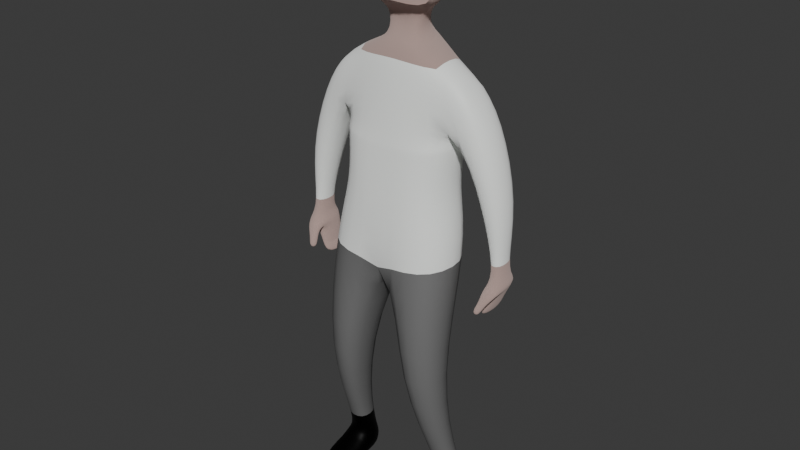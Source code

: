 # Source: Happy_Android.blend  (saved by Blender 4.0.36; exported with 4.5.12 LTS)
import bpy
from mathutils import Matrix  # noqa: F401  (used for matrix-valued properties, if any)

bpy.ops.wm.read_factory_settings(use_empty=True)
scene = bpy.context.scene
scene.name = 'Scene'

# ---- collections
col_collection = bpy.data.collections.new('Collection'); scene.collection.children.link(col_collection)

# ---- materials (node trees are filled in below, after node groups)
mat_material = bpy.data.materials.new('Material')
mat_material.alpha_threshold = 0.0
mat_material.use_transparent_shadow = False
mat_material.roughness = 0.5
mat_material.line_color = (0.0, 0.0, 0.0, 1.0)
mat_material_001 = bpy.data.materials.new('Material.001')
mat_material_001.use_transparent_shadow = False
mat_material_002 = bpy.data.materials.new('Material.002')
mat_material_002.use_transparent_shadow = False
mat_material_004 = bpy.data.materials.new('Material.004')
mat_material_004.use_transparent_shadow = False
mat_material_003 = bpy.data.materials.new('Material.003')
mat_material_003.use_transparent_shadow = False

# ---- material node trees
mat_material.use_nodes = True; mat_material.node_tree.nodes.clear()
_N = mat_material.node_tree.nodes; _L = mat_material.node_tree.links
n0 = _N.new('ShaderNodeOutputMaterial'); n0.name = 'Material Output'; n0.location = (300, 300)
n1 = _N.new('ShaderNodeBsdfPrincipled'); n1.name = 'Principled BSDF'; n1.location = (10, 300)
n1.inputs[0].default_value = (0.9587, 1.0, 0.949, 1.0)
n1.inputs[2].default_value = 0.5182
n1.inputs[3].default_value = 1.45
n1.inputs[24].default_value = 1.0
n1.inputs[25].default_value = 1.0
_L.new(n1.outputs[0], n0.inputs[0])
n0.is_active_output = True
mat_material_001.use_nodes = True; mat_material_001.node_tree.nodes.clear()
_N = mat_material_001.node_tree.nodes; _L = mat_material_001.node_tree.links
n0 = _N.new('ShaderNodeBsdfPrincipled'); n0.name = 'Principled BSDF'; n0.location = (10, 300)
n0.inputs[0].default_value = (0.0, 0.0, 0.0, 1.0)
n0.inputs[1].default_value = 0.7818
n0.inputs[3].default_value = 1.45
n1 = _N.new('ShaderNodeOutputMaterial'); n1.name = 'Material Output'; n1.location = (300, 300)
_L.new(n0.outputs[0], n1.inputs[0])
n1.is_active_output = True
mat_material_002.use_nodes = True; mat_material_002.node_tree.nodes.clear()
_N = mat_material_002.node_tree.nodes; _L = mat_material_002.node_tree.links
n0 = _N.new('ShaderNodeBsdfPrincipled'); n0.name = 'Principled BSDF'; n0.location = (10, 300)
n0.inputs[0].default_value = (0.7311, 0.6075, 0.571, 1.0)
n0.inputs[1].default_value = 1.0
n0.inputs[2].default_value = 1.0
n0.inputs[3].default_value = 1.45
n1 = _N.new('ShaderNodeOutputMaterial'); n1.name = 'Material Output'; n1.location = (300, 300)
_L.new(n0.outputs[0], n1.inputs[0])
n1.is_active_output = True
mat_material_004.use_nodes = True; mat_material_004.node_tree.nodes.clear()
_N = mat_material_004.node_tree.nodes; _L = mat_material_004.node_tree.links
n0 = _N.new('ShaderNodeBsdfPrincipled'); n0.name = 'Principled BSDF'; n0.location = (10, 300)
n0.inputs[0].default_value = (0.1705, 0.1705, 0.1705, 1.0)
n0.inputs[3].default_value = 1.45
n1 = _N.new('ShaderNodeOutputMaterial'); n1.name = 'Material Output'; n1.location = (300, 300)
_L.new(n0.outputs[0], n1.inputs[0])
n1.is_active_output = True
mat_material_003.use_nodes = True; mat_material_003.node_tree.nodes.clear()
_N = mat_material_003.node_tree.nodes; _L = mat_material_003.node_tree.links
n0 = _N.new('ShaderNodeBsdfPrincipled'); n0.name = 'Principled BSDF'; n0.location = (10, 300)
n0.inputs[0].default_value = (0.8005, 0.0, 0.002137, 1.0)
n0.inputs[3].default_value = 1.45
n1 = _N.new('ShaderNodeOutputMaterial'); n1.name = 'Material Output'; n1.location = (300, 300)
_L.new(n0.outputs[0], n1.inputs[0])
n1.is_active_output = True

# ---- world
world_world = bpy.data.worlds.new('World'); scene.world = world_world
world_world.use_nodes = True; world_world.node_tree.nodes.clear()
_N = world_world.node_tree.nodes; _L = world_world.node_tree.links
n0 = _N.new('ShaderNodeOutputWorld'); n0.name = 'World Output'; n0.location = (300, 300)
n1 = _N.new('ShaderNodeBackground'); n1.name = 'Background'; n1.location = (10, 300)
n1.inputs[0].default_value = (0.05088, 0.05088, 0.05088, 1.0)
_L.new(n1.outputs[0], n0.inputs[0])
n0.is_active_output = True
world_world.color = (0.05088, 0.05088, 0.05088)
world_world.use_sun_shadow = False
world_world.sun_shadow_jitter_overblur = 0.0

# ---- meshes
me_cube = bpy.data.meshes.new('Cube')
me_cube.from_pydata([(0.5304, 0.3553, 0.8713), (0.6502, 0.4833, -0.0005512), (0.5304, -0.08316, 0.8713), (0.6615, -0.2815, -0.0005512), (0.0, 0.5569, 1.054), (0.0, 0.5952, -0.0005512), (0.0, -0.1622, 0.992), (0.0, -0.2807, -0.03945), (0.6502, 0.4833, -0.0005512), (0.6615, -0.2815, -0.0005512), (0.0, 0.5952, -0.0005512), (0.0, -0.2807, -0.03945), (0.7808, 0.4235, -1.08), (0.7808, -0.3813, -1.08), (0.0, 0.5952, -1.218), (0.0, -0.4216, -1.155), (0.733, -0.106, -2.576), (0.733, -0.5325, -2.576), (0.3094, 0.001983, -2.578), (0.3094, -0.6405, -2.578), (0.7912, 0.2835, -3.987), (0.8374, -0.07807, -3.978), (0.481, 0.2951, -3.988), (0.4197, -0.1006, -3.989), (0.6713, 0.4133, 0.2377), (0.0, -0.2912, 0.1845), (0.6713, -0.129, 0.2377), (0.0, 0.5952, 0.2034), (0.7512, 0.3655, 0.6858), (0.7512, -0.07298, 0.6858), (1.062, 0.4133, 0.3408), (1.062, -0.06885, 0.3408), (1.077, 0.3205, -1.297), (1.102, -0.08943, -1.332), (1.317, 0.3206, -1.264), (1.324, -0.09433, -1.332), (1.062, 0.3007, -1.596), (1.062, -0.0185, -1.596), (1.158, 0.3007, -1.595), (1.158, -0.0185, -1.595), (0.9822, -0.07323, -0.4794), (1.302, -0.07323, -0.4845), (1.302, 0.3575, -0.4845), (0.9822, 0.3575, -0.4794), (0.7928, 0.2835, -4.252), (0.839, -0.07807, -4.242), (0.4825, 0.2951, -4.253), (0.4213, -0.1006, -4.254), (0.4633, -0.6501, -4.125), (0.8165, -0.5637, -4.126), (0.4656, -0.6505, -4.253), (0.8188, -0.5641, -4.253), (0.7631, -0.01069, -3.856), (0.7368, 0.2185, -3.862), (0.537, 0.231, -3.863), (0.5021, -0.02943, -3.863), (0.1365, -0.05078, 0.9886), (0.0, -0.004608, 1.022), (0.1365, 0.2586, 0.9946), (0.0, 0.4566, 1.062), (0.4272, -0.02575, 1.321), (0.0, -0.2537, 1.465), (0.4273, 0.4176, 1.513), (0.0, 0.6106, 1.522), (0.5783, -0.3506, -0.5401), (0.5783, 0.4534, -0.5401), (0.0, 0.5952, -0.6095), (0.0, -0.358, -0.5999), (0.4233, -0.01846, 1.754), (0.2359, 0.05587, 1.27), (0.4233, 0.4463, 1.754), (0.0, 0.6391, 1.761), (0.3043, -0.04324, 2.05), (0.0, -0.2508, 1.948), (0.3043, 0.3032, 2.05), (0.0, 0.5196, 2.233), (0.0, 0.07834, 1.215), (0.0, 0.3931, 1.407), (0.2365, 0.2629, 1.367), (1.062, 0.3007, -1.596), (1.062, -0.0185, -1.596), (1.158, 0.3007, -1.595), (1.158, -0.0185, -1.595), (1.001, 0.3007, -1.715), (1.001, -0.0185, -1.715), (1.097, 0.3007, -1.715), (1.097, -0.0185, -1.715), (1.277, 0.3203, -1.347), (1.073, 0.3203, -1.372), (1.097, -0.01623, -1.361), (1.285, -0.02106, -1.361), (1.195, -0.1586, -1.474), (1.113, -0.1448, -1.454), (1.108, -0.0772, -1.494), (1.176, -0.08949, -1.511), (1.16, -0.2225, -1.577), (1.07, -0.2117, -1.553), (1.065, -0.1442, -1.593), (1.142, -0.1534, -1.613), (1.144, 0.02572, -1.171), (1.248, 0.2137, -1.145), (1.25, 0.02379, -1.171), (1.134, 0.2137, -1.157), (0.006116, 0.02302, -1.436), (0.4272, -0.02575, 1.321), (0.0, -0.2537, 1.465), (0.4233, -0.01846, 1.754), (0.3043, -0.04324, 2.05), (0.0, -0.2508, 1.948), (0.3395, -0.07464, 1.455), (-5.883e-10, -0.2374, 1.567), (0.3374, -0.0705, 1.659), (0.2163, -0.1024, 1.838), (2.798e-09, -0.232, 1.767), (-0.5304, 0.3553, 0.8713), (-0.6502, 0.4833, -0.0005512), (-0.5304, -0.08316, 0.8713), (-0.6615, -0.2815, -0.0005512), (-0.6502, 0.4833, -0.0005512), (-0.6615, -0.2815, -0.0005512), (-0.7808, 0.4235, -1.08), (-0.7808, -0.3813, -1.08), (-0.733, -0.106, -2.576), (-0.733, -0.5325, -2.576), (-0.3094, 0.001983, -2.578), (-0.3094, -0.6405, -2.578), (-0.7912, 0.2835, -3.987), (-0.8374, -0.07807, -3.978), (-0.481, 0.2951, -3.988), (-0.4197, -0.1006, -3.989), (-0.6713, 0.4133, 0.2377), (-0.6713, -0.129, 0.2377), (-0.7512, 0.3655, 0.6858), (-0.7512, -0.07298, 0.6858), (-1.062, 0.4133, 0.3408), (-1.062, -0.06885, 0.3408), (-1.077, 0.3205, -1.297), (-1.102, -0.08943, -1.332), (-1.317, 0.3206, -1.264), (-1.324, -0.09433, -1.332), (-1.062, 0.3007, -1.596), (-1.062, -0.0185, -1.596), (-1.158, 0.3007, -1.595), (-1.158, -0.0185, -1.595), (-0.9822, -0.07323, -0.4794), (-1.302, -0.07323, -0.4845), (-1.302, 0.3575, -0.4845), (-0.9822, 0.3575, -0.4794), (-0.7928, 0.2835, -4.252), (-0.839, -0.07807, -4.242), (-0.4825, 0.2951, -4.253), (-0.4213, -0.1006, -4.254), (-0.4633, -0.6501, -4.125), (-0.8165, -0.5637, -4.126), (-0.4656, -0.6505, -4.253), (-0.8188, -0.5641, -4.253), (-0.7631, -0.01069, -3.856), (-0.7368, 0.2185, -3.862), (-0.537, 0.231, -3.863), (-0.5021, -0.02943, -3.863), (-0.1365, -0.05078, 0.9886), (-0.1365, 0.2586, 0.9946), (-0.4272, -0.02575, 1.321), (-0.4273, 0.4176, 1.513), (-0.5783, -0.3506, -0.5401), (-0.5783, 0.4534, -0.5401), (-0.4233, -0.01846, 1.754), (-0.2359, 0.05587, 1.27), (-0.4233, 0.4463, 1.754), (-0.3043, -0.04324, 2.05), (-0.3043, 0.3032, 2.05), (-0.2365, 0.2629, 1.367), (-1.062, 0.3007, -1.596), (-1.062, -0.0185, -1.596), (-1.158, 0.3007, -1.595), (-1.158, -0.0185, -1.595), (-1.001, 0.3007, -1.715), (-1.001, -0.0185, -1.715), (-1.097, 0.3007, -1.715), (-1.097, -0.0185, -1.715), (-1.277, 0.3203, -1.347), (-1.073, 0.3203, -1.372), (-1.097, -0.01623, -1.361), (-1.285, -0.02106, -1.361), (-1.195, -0.1586, -1.474), (-1.113, -0.1448, -1.454), (-1.108, -0.0772, -1.494), (-1.176, -0.08949, -1.511), (-1.16, -0.2225, -1.577), (-1.07, -0.2117, -1.553), (-1.065, -0.1442, -1.593), (-1.142, -0.1534, -1.613), (-1.144, 0.02572, -1.171), (-1.248, 0.2137, -1.145), (-1.25, 0.02379, -1.171), (-1.134, 0.2137, -1.157), (-0.006116, 0.02302, -1.436), (-0.4272, -0.02575, 1.321), (-0.4233, -0.01846, 1.754), (-0.3043, -0.04324, 2.05), (-0.3395, -0.07464, 1.455), (-0.3374, -0.0705, 1.659), (-0.2163, -0.1024, 1.838), (0.3574, -0.05483, 1.421), (-1.176e-09, -0.238, 1.54), (0.3575, -0.05503, 1.663), (0.3043, -0.04324, 2.05), (0.0, -0.2508, 1.948), (-0.3574, -0.05483, 1.421), (-0.3575, -0.05503, 1.663), (-0.3043, -0.04324, 2.05), (1.157e-08, -0.4566, 1.652), (1.437e-08, -0.467, 1.777), (0.2698, -0.3387, 1.565), (0.271, -0.3407, 1.731), (0.2163, -0.3374, 1.848), (-0.2698, -0.3387, 1.565), (-0.271, -0.3407, 1.731), (-0.2163, -0.3374, 1.848), (0.4272, -0.02575, 1.321), (0.0, -0.2537, 1.465), (0.4233, -0.01846, 1.754), (-0.4272, -0.02575, 1.321), (-0.4233, -0.01846, 1.754), (0.2698, -0.1037, 1.556), (0.0, -0.2216, 1.642), (0.271, -0.1057, 1.721), (-0.2698, -0.1037, 1.556), (-0.271, -0.1057, 1.721)], [], [(2, 0, 58, 56), (26, 2, 6, 25), (65, 64, 13, 12), (1, 3, 9, 8), (24, 0, 28, 30), (27, 4, 0, 24), (5, 1, 8, 10), (3, 7, 11, 9), (15, 14, 18, 19), (66, 65, 12, 14), (64, 67, 15, 13), (53, 52, 21, 20), (12, 13, 17, 16), (14, 12, 16, 18), (13, 15, 19, 17), (20, 21, 45, 44), (54, 53, 20, 22), (52, 55, 23, 21), (55, 54, 22, 23), (5, 27, 24, 1), (1, 24, 26, 3), (3, 26, 25, 7), (30, 28, 29, 31), (0, 2, 29, 28), (101, 99, 33, 35), (2, 26, 31, 29), (88, 87, 38, 36), (102, 100, 34, 32), (100, 101, 35, 34), (99, 102, 32, 33), (36, 38, 81, 79), (89, 88, 36, 37), (90, 89, 37, 39), (87, 90, 39, 38), (26, 24, 43, 40), (30, 31, 41, 42), (24, 30, 42, 43), (31, 26, 40, 41), (46, 44, 45, 47), (22, 20, 44, 46), (45, 21, 49, 51), (23, 22, 46, 47), (49, 48, 50, 51), (47, 45, 51, 50), (23, 47, 50, 48), (21, 23, 48, 49), (19, 18, 54, 55), (17, 19, 55, 52), (18, 16, 53, 54), (16, 17, 52, 53), (76, 69, 60, 61), (0, 4, 59, 58), (6, 2, 56, 57), (78, 77, 63, 62), (69, 78, 62, 60), (9, 11, 67, 64), (10, 8, 65, 66), (8, 9, 64, 65), (68, 70, 74, 72), (62, 63, 71, 70), (60, 62, 70, 68), (74, 75, 73, 72), (70, 71, 75, 74), (72, 73, 108, 107), (56, 58, 78, 69), (58, 59, 77, 78), (57, 56, 69, 76), (79, 81, 85, 83), (37, 36, 79, 80), (39, 37, 80, 82), (38, 39, 82, 81), (84, 83, 85, 86), (80, 79, 83, 84), (82, 80, 84, 86), (81, 82, 86, 85), (34, 35, 90, 87), (89, 90, 94, 93), (33, 32, 88, 89), (32, 34, 87, 88), (94, 91, 95, 98), (35, 33, 92, 91), (33, 89, 93, 92), (90, 35, 91, 94), (95, 96, 97, 98), (91, 92, 96, 95), (93, 94, 98, 97), (92, 93, 97, 96), (40, 43, 102, 99), (42, 41, 101, 100), (43, 42, 100, 102), (41, 40, 99, 101), (107, 108, 207, 206), (60, 68, 106, 104), (68, 72, 107, 106), (61, 60, 104, 105), (112, 113, 212, 215), (105, 104, 219, 220), (106, 107, 206, 221), (104, 106, 221, 219), (116, 160, 161, 114), (131, 25, 6, 116), (165, 120, 121, 164), (115, 118, 119, 117), (130, 134, 132, 114), (27, 130, 114, 4), (5, 10, 118, 115), (117, 119, 11, 7), (15, 125, 124, 14), (66, 14, 120, 165), (164, 121, 15, 67), (157, 126, 127, 156), (120, 122, 123, 121), (14, 124, 122, 120), (121, 123, 125, 15), (126, 148, 149, 127), (158, 128, 126, 157), (156, 127, 129, 159), (159, 129, 128, 158), (5, 115, 130, 27), (115, 117, 131, 130), (117, 7, 25, 131), (134, 135, 133, 132), (114, 132, 133, 116), (194, 139, 137, 192), (116, 133, 135, 131), (181, 140, 142, 180), (195, 136, 138, 193), (193, 138, 139, 194), (192, 137, 136, 195), (140, 172, 174, 142), (182, 141, 140, 181), (183, 143, 141, 182), (180, 142, 143, 183), (131, 144, 147, 130), (134, 146, 145, 135), (130, 147, 146, 134), (135, 145, 144, 131), (150, 151, 149, 148), (128, 150, 148, 126), (149, 155, 153, 127), (129, 151, 150, 128), (153, 155, 154, 152), (151, 154, 155, 149), (129, 152, 154, 151), (127, 153, 152, 129), (125, 159, 158, 124), (123, 156, 159, 125), (124, 158, 157, 122), (122, 157, 156, 123), (76, 61, 162, 167), (114, 161, 59, 4), (6, 57, 160, 116), (171, 163, 63, 77), (167, 162, 163, 171), (119, 164, 67, 11), (10, 66, 165, 118), (118, 165, 164, 119), (166, 169, 170, 168), (163, 168, 71, 63), (162, 166, 168, 163), (170, 169, 73, 75), (168, 170, 75, 71), (169, 199, 108, 73), (160, 167, 171, 161), (161, 171, 77, 59), (57, 76, 167, 160), (172, 176, 178, 174), (141, 173, 172, 140), (143, 175, 173, 141), (142, 174, 175, 143), (177, 179, 178, 176), (173, 177, 176, 172), (175, 179, 177, 173), (174, 178, 179, 175), (138, 180, 183, 139), (182, 186, 187, 183), (137, 182, 181, 136), (136, 181, 180, 138), (187, 191, 188, 184), (139, 184, 185, 137), (137, 185, 186, 182), (183, 187, 184, 139), (188, 191, 190, 189), (184, 188, 189, 185), (186, 190, 191, 187), (185, 189, 190, 186), (144, 192, 195, 147), (146, 193, 194, 145), (147, 195, 193, 146), (145, 194, 192, 144), (199, 210, 207, 108), (162, 197, 198, 166), (166, 198, 199, 169), (61, 105, 197, 162), (227, 225, 211, 216), (105, 220, 222, 197), (198, 223, 210, 199), (197, 222, 223, 198), (109, 110, 204, 203), (111, 109, 203, 205), (113, 112, 206, 207), (112, 226, 221, 206), (110, 200, 208, 204), (200, 201, 209, 208), (202, 113, 207, 210), (228, 202, 210, 223), (211, 213, 214, 215, 212), (211, 212, 218, 217, 216), (225, 224, 213, 211), (202, 228, 217, 218), (228, 227, 216, 217), (226, 112, 215, 214), (224, 226, 214, 213), (113, 202, 218, 212), (203, 204, 220, 219), (205, 203, 219, 221), (204, 208, 222, 220), (208, 209, 223, 222), (110, 109, 224, 225), (109, 111, 226, 224), (200, 110, 225, 227), (201, 200, 227, 228), (111, 205, 221, 226), (209, 201, 228, 223)])
me_cube.polygons.foreach_set('use_smooth', [True] * 224)
me_cube.polygons.foreach_set('material_index', [2, 0, 0, 0, 0, 0, 0, 0, 3, 0, 0, 1, 3, 3, 3, 1, 1, 1, 1, 0, 0, 0, 0, 0, 2, 0, 2, 2, 2, 2, 2, 2, 2, 2, 0, 0, 0, 0, 1, 1, 1, 1, 1, 1, 1, 1, 3, 3, 3, 3, 2, 2, 2, 2, 2, 0, 0, 0, 2, 2, 2, 2, 2, 2, 2, 2, 2, 2, 2, 2, 2, 2, 2, 2, 2, 2, 2, 2, 2, 2, 2, 2, 2, 2, 2, 2, 2, 0, 0, 0, 0, 2, 2, 2, 2, 1, 2, 2, 2, 2, 0, 0, 0, 0, 0, 0, 0, 3, 0, 0, 1, 3, 3, 3, 1, 1, 1, 1, 0, 0, 0, 0, 0, 2, 0, 2, 2, 2, 2, 2, 2, 2, 2, 0, 0, 0, 0, 1, 1, 1, 1, 1, 1, 1, 1, 3, 3, 3, 3, 2, 2, 2, 2, 2, 0, 0, 0, 2, 2, 2, 2, 2, 2, 2, 2, 2, 2, 2, 2, 2, 2, 2, 2, 2, 2, 2, 2, 2, 2, 2, 2, 2, 2, 2, 2, 2, 0, 0, 0, 0, 2, 2, 2, 2, 1, 2, 2, 2, 4, 4, 2, 2, 4, 4, 2, 2, 1, 1, 1, 1, 1, 1, 1, 1, 2, 2, 2, 2, 2, 2, 2, 2, 4, 4])
_uv = me_cube.uv_layers.new(name='UVMap')
_uv.uv.foreach_set('vector', [0.625, 0.75, 0.625, 0.5, 0.625, 0.5, 0.625, 0.75, 0.4344, 0.75, 0.625, 0.75, 0.6308, 0.9612, 0.4344, 1.0, 0.375, 0.5, 0.375, 0.75, 0.375, 0.75, 0.375, 0.5, 0.375, 0.5, 0.375, 0.75, 0.375, 0.75, 0.375, 0.5, 0.4344, 0.5, 0.625, 0.5, 0.625, 0.5, 0.4344, 0.5, 0.4344, 0.25, 0.625, 0.25, 0.625, 0.5, 0.4344, 0.5, 0.375, 0.25, 0.375, 0.5, 0.375, 0.5, 0.375, 0.25, 0.375, 0.75, 0.375, 1.0, 0.375, 1.0, 0.375, 0.75, 0.0, 0.0, 0.0, 0.0, 0.0, 0.0, 0.0, 0.0, 0.375, 0.25, 0.375, 0.5, 0.375, 0.5, 0.375, 0.25, 0.375, 0.75, 0.375, 1.0, 0.375, 1.0, 0.375, 0.75, 0.375, 0.5, 0.375, 0.75, 0.375, 0.75, 0.375, 0.5, 0.375, 0.5, 0.375, 0.75, 0.375, 0.75, 0.375, 0.5, 0.375, 0.25, 0.375, 0.5, 0.375, 0.5, 0.375, 0.25, 0.375, 0.75, 0.375, 1.0, 0.375, 1.0, 0.375, 0.75, 0.375, 0.5, 0.375, 0.75, 0.375, 0.75, 0.375, 0.5, 0.375, 0.25, 0.375, 0.5, 0.375, 0.5, 0.375, 0.25, 0.375, 0.75, 0.375, 1.0, 0.375, 1.0, 0.375, 0.75, 0.0, 0.0, 0.0, 0.0, 0.0, 0.0, 0.0, 0.0, 0.375, 0.25, 0.4344, 0.25, 0.4344, 0.5, 0.375, 0.5, 0.375, 0.5, 0.4344, 0.5, 0.4344, 0.75, 0.375, 0.75, 0.375, 0.75, 0.4344, 0.75, 0.4344, 1.0, 0.375, 1.0, 0.4344, 0.5, 0.625, 0.5, 0.625, 0.75, 0.4344, 0.75, 0.625, 0.5, 0.625, 0.75, 0.625, 0.75, 0.625, 0.5, 0.4344, 0.75, 0.4344, 0.75, 0.4344, 0.75, 0.4344, 0.75, 0.625, 0.75, 0.4344, 0.75, 0.4344, 0.75, 0.625, 0.75, 0.4344, 0.5, 0.4344, 0.5, 0.4344, 0.5, 0.4344, 0.5, 0.4344, 0.5, 0.4344, 0.5, 0.4344, 0.5, 0.4344, 0.5, 0.4344, 0.5, 0.4344, 0.75, 0.4344, 0.75, 0.4344, 0.5, 0.4344, 0.75, 0.4344, 0.5, 0.4344, 0.5, 0.4344, 0.75, 0.4344, 0.5, 0.4344, 0.5, 0.4344, 0.5, 0.4344, 0.5, 0.4344, 0.75, 0.4344, 0.5, 0.4344, 0.5, 0.4344, 0.75, 0.4344, 0.75, 0.4344, 0.75, 0.4344, 0.75, 0.4344, 0.75, 0.4344, 0.5, 0.4344, 0.75, 0.4344, 0.75, 0.4344, 0.5, 0.4344, 0.75, 0.4344, 0.5, 0.4344, 0.5, 0.4344, 0.75, 0.4344, 0.5, 0.4344, 0.75, 0.4344, 0.75, 0.4344, 0.5, 0.4344, 0.5, 0.4344, 0.5, 0.4344, 0.5, 0.4344, 0.5, 0.4344, 0.75, 0.4344, 0.75, 0.4344, 0.75, 0.4344, 0.75, 0.125, 0.5, 0.375, 0.5, 0.375, 0.75, 0.125, 0.75, 0.375, 0.25, 0.375, 0.5, 0.375, 0.5, 0.375, 0.25, 0.375, 0.75, 0.375, 0.75, 0.375, 0.75, 0.375, 0.75, 0.0, 0.0, 0.0, 0.0, 0.0, 0.0, 0.0, 0.0, 0.375, 0.75, 0.375, 1.0, 0.375, 1.0, 0.375, 0.75, 0.125, 0.75, 0.375, 0.75, 0.375, 0.75, 0.125, 0.75, 0.0, 0.0, 0.0, 0.0, 0.0, 0.0, 0.0, 0.0, 0.375, 0.75, 0.375, 1.0, 0.375, 1.0, 0.375, 0.75, 0.0, 0.0, 0.0, 0.0, 0.0, 0.0, 0.0, 0.0, 0.375, 0.75, 0.375, 1.0, 0.375, 1.0, 0.375, 0.75, 0.375, 0.25, 0.375, 0.5, 0.375, 0.5, 0.375, 0.25, 0.375, 0.5, 0.375, 0.75, 0.375, 0.75, 0.375, 0.5, 0.6308, 0.9612, 0.625, 0.75, 0.625, 0.75, 0.6308, 0.9612, 0.625, 0.5, 0.625, 0.25, 0.625, 0.25, 0.625, 0.5, 0.6308, 0.9612, 0.625, 0.75, 0.625, 0.75, 0.6308, 0.9612, 0.625, 0.5, 0.625, 0.25, 0.625, 0.25, 0.625, 0.5, 0.625, 0.75, 0.625, 0.5, 0.625, 0.5, 0.625, 0.75, 0.375, 0.75, 0.375, 1.0, 0.375, 1.0, 0.375, 0.75, 0.375, 0.25, 0.375, 0.5, 0.375, 0.5, 0.375, 0.25, 0.375, 0.5, 0.375, 0.75, 0.375, 0.75, 0.375, 0.5, 0.625, 0.75, 0.625, 0.5, 0.625, 0.5, 0.625, 0.75, 0.625, 0.5, 0.625, 0.25, 0.625, 0.25, 0.625, 0.5, 0.625, 0.75, 0.625, 0.5, 0.625, 0.5, 0.625, 0.75, 0.625, 0.5, 0.875, 0.5, 0.875, 0.6758, 0.625, 0.75, 0.625, 0.5, 0.625, 0.25, 0.625, 0.25, 0.625, 0.5, 0.625, 0.75, 0.875, 0.6758, 0.875, 0.6758, 0.625, 0.75, 0.625, 0.75, 0.625, 0.5, 0.625, 0.5, 0.625, 0.75, 0.625, 0.5, 0.625, 0.25, 0.625, 0.25, 0.625, 0.5, 0.6308, 0.9612, 0.625, 0.75, 0.625, 0.75, 0.6308, 0.9612, 0.4344, 0.5, 0.4344, 0.5, 0.4344, 0.5, 0.4344, 0.5, 0.4344, 0.75, 0.4344, 0.5, 0.4344, 0.5, 0.4344, 0.75, 0.4344, 0.75, 0.4344, 0.75, 0.4344, 0.75, 0.4344, 0.75, 0.4344, 0.5, 0.4344, 0.75, 0.4344, 0.75, 0.4344, 0.5, 0.4344, 0.75, 0.4344, 0.5, 0.4344, 0.5, 0.4344, 0.75, 0.4344, 0.75, 0.4344, 0.5, 0.4344, 0.5, 0.4344, 0.75, 0.4344, 0.75, 0.4344, 0.75, 0.4344, 0.75, 0.4344, 0.75, 0.4344, 0.5, 0.4344, 0.75, 0.4344, 0.75, 0.4344, 0.5, 0.4344, 0.5, 0.4344, 0.75, 0.4344, 0.75, 0.4344, 0.5, 0.4344, 0.75, 0.4344, 0.75, 0.4344, 0.75, 0.4344, 0.75, 0.4344, 0.75, 0.4344, 0.5, 0.4344, 0.5, 0.4344, 0.75, 0.4344, 0.5, 0.4344, 0.5, 0.4344, 0.5, 0.4344, 0.5, 0.4344, 0.75, 0.4344, 0.75, 0.4344, 0.75, 0.4344, 0.75, 0.4344, 0.75, 0.4344, 0.75, 0.4344, 0.75, 0.4344, 0.75, 0.4344, 0.75, 0.4344, 0.75, 0.4344, 0.75, 0.4344, 0.75, 0.4344, 0.75, 0.4344, 0.75, 0.4344, 0.75, 0.4344, 0.75, 0.4344, 0.75, 0.4344, 0.75, 0.4344, 0.75, 0.4344, 0.75, 0.4344, 0.75, 0.4344, 0.75, 0.4344, 0.75, 0.4344, 0.75, 0.4344, 0.75, 0.4344, 0.75, 0.4344, 0.75, 0.4344, 0.75, 0.4344, 0.75, 0.4344, 0.75, 0.4344, 0.75, 0.4344, 0.75, 0.4344, 0.75, 0.4344, 0.5, 0.4344, 0.5, 0.4344, 0.75, 0.4344, 0.5, 0.4344, 0.75, 0.4344, 0.75, 0.4344, 0.5, 0.4344, 0.5, 0.4344, 0.5, 0.4344, 0.5, 0.4344, 0.5, 0.4344, 0.75, 0.4344, 0.75, 0.4344, 0.75, 0.4344, 0.75, 0.625, 0.75, 0.875, 0.6758, 0.875, 0.6758, 0.625, 0.75, 0.625, 0.75, 0.625, 0.75, 0.625, 0.75, 0.625, 0.75, 0.625, 0.75, 0.625, 0.75, 0.625, 0.75, 0.625, 0.75, 0.6308, 0.9612, 0.625, 0.75, 0.625, 0.75, 0.6308, 0.9612, 0.6911, 0.7554, 0.7806, 0.7812, 0.7806, 0.7812, 0.6911, 0.7554, 0.6308, 0.9612, 0.625, 0.75, 0.625, 0.75, 0.6308, 0.9612, 0.625, 0.75, 0.625, 0.75, 0.625, 0.75, 0.625, 0.75, 0.625, 0.75, 0.625, 0.75, 0.625, 0.75, 0.625, 0.75, 0.625, 0.75, 0.625, 0.75, 0.625, 0.5, 0.625, 0.5, 0.4344, 0.75, 0.4344, 1.0, 0.6308, 0.9612, 0.625, 0.75, 0.375, 0.5, 0.375, 0.5, 0.375, 0.75, 0.375, 0.75, 0.375, 0.5, 0.375, 0.5, 0.375, 0.75, 0.375, 0.75, 0.4344, 0.5, 0.4344, 0.5, 0.625, 0.5, 0.625, 0.5, 0.4344, 0.25, 0.4344, 0.5, 0.625, 0.5, 0.625, 0.25, 0.375, 0.25, 0.375, 0.25, 0.375, 0.5, 0.375, 0.5, 0.375, 0.75, 0.375, 0.75, 0.375, 1.0, 0.375, 1.0, 0.0, 0.0, 0.0, 0.0, 0.0, 0.0, 0.0, 0.0, 0.375, 0.25, 0.375, 0.25, 0.375, 0.5, 0.375, 0.5, 0.375, 0.75, 0.375, 0.75, 0.375, 1.0, 0.375, 1.0, 0.375, 0.5, 0.375, 0.5, 0.375, 0.75, 0.375, 0.75, 0.375, 0.5, 0.375, 0.5, 0.375, 0.75, 0.375, 0.75, 0.375, 0.25, 0.375, 0.25, 0.375, 0.5, 0.375, 0.5, 0.375, 0.75, 0.375, 0.75, 0.375, 1.0, 0.375, 1.0, 0.375, 0.5, 0.375, 0.5, 0.375, 0.75, 0.375, 0.75, 0.375, 0.25, 0.375, 0.25, 0.375, 0.5, 0.375, 0.5, 0.375, 0.75, 0.375, 0.75, 0.375, 1.0, 0.375, 1.0, 0.0, 0.0, 0.0, 0.0, 0.0, 0.0, 0.0, 0.0, 0.375, 0.25, 0.375, 0.5, 0.4344, 0.5, 0.4344, 0.25, 0.375, 0.5, 0.375, 0.75, 0.4344, 0.75, 0.4344, 0.5, 0.375, 0.75, 0.375, 1.0, 0.4344, 1.0, 0.4344, 0.75, 0.4344, 0.5, 0.4344, 0.75, 0.625, 0.75, 0.625, 0.5, 0.625, 0.5, 0.625, 0.5, 0.625, 0.75, 0.625, 0.75, 0.4344, 0.75, 0.4344, 0.75, 0.4344, 0.75, 0.4344, 0.75, 0.625, 0.75, 0.625, 0.75, 0.4344, 0.75, 0.4344, 0.75, 0.4344, 0.5, 0.4344, 0.5, 0.4344, 0.5, 0.4344, 0.5, 0.4344, 0.5, 0.4344, 0.5, 0.4344, 0.5, 0.4344, 0.5, 0.4344, 0.5, 0.4344, 0.5, 0.4344, 0.75, 0.4344, 0.75, 0.4344, 0.75, 0.4344, 0.75, 0.4344, 0.5, 0.4344, 0.5, 0.4344, 0.5, 0.4344, 0.5, 0.4344, 0.5, 0.4344, 0.5, 0.4344, 0.75, 0.4344, 0.75, 0.4344, 0.5, 0.4344, 0.5, 0.4344, 0.75, 0.4344, 0.75, 0.4344, 0.75, 0.4344, 0.75, 0.4344, 0.5, 0.4344, 0.5, 0.4344, 0.75, 0.4344, 0.75, 0.4344, 0.75, 0.4344, 0.75, 0.4344, 0.5, 0.4344, 0.5, 0.4344, 0.5, 0.4344, 0.5, 0.4344, 0.75, 0.4344, 0.75, 0.4344, 0.5, 0.4344, 0.5, 0.4344, 0.5, 0.4344, 0.5, 0.4344, 0.75, 0.4344, 0.75, 0.4344, 0.75, 0.4344, 0.75, 0.125, 0.5, 0.125, 0.75, 0.375, 0.75, 0.375, 0.5, 0.375, 0.25, 0.375, 0.25, 0.375, 0.5, 0.375, 0.5, 0.375, 0.75, 0.375, 0.75, 0.375, 0.75, 0.375, 0.75, 0.0, 0.0, 0.0, 0.0, 0.0, 0.0, 0.0, 0.0, 0.375, 0.75, 0.375, 0.75, 0.375, 1.0, 0.375, 1.0, 0.125, 0.75, 0.125, 0.75, 0.375, 0.75, 0.375, 0.75, 0.0, 0.0, 0.0, 0.0, 0.0, 0.0, 0.0, 0.0, 0.375, 0.75, 0.375, 0.75, 0.375, 1.0, 0.375, 1.0, 0.0, 0.0, 0.0, 0.0, 0.0, 0.0, 0.0, 0.0, 0.375, 0.75, 0.375, 0.75, 0.375, 1.0, 0.375, 1.0, 0.375, 0.25, 0.375, 0.25, 0.375, 0.5, 0.375, 0.5, 0.375, 0.5, 0.375, 0.5, 0.375, 0.75, 0.375, 0.75, 0.6308, 0.9612, 0.6308, 0.9612, 0.625, 0.75, 0.625, 0.75, 0.625, 0.5, 0.625, 0.5, 0.625, 0.25, 0.625, 0.25, 0.6308, 0.9612, 0.6308, 0.9612, 0.625, 0.75, 0.625, 0.75, 0.625, 0.5, 0.625, 0.5, 0.625, 0.25, 0.625, 0.25, 0.625, 0.75, 0.625, 0.75, 0.625, 0.5, 0.625, 0.5, 0.375, 0.75, 0.375, 0.75, 0.375, 1.0, 0.375, 1.0, 0.375, 0.25, 0.375, 0.25, 0.375, 0.5, 0.375, 0.5, 0.375, 0.5, 0.375, 0.5, 0.375, 0.75, 0.375, 0.75, 0.625, 0.75, 0.625, 0.75, 0.625, 0.5, 0.625, 0.5, 0.625, 0.5, 0.625, 0.5, 0.625, 0.25, 0.625, 0.25, 0.625, 0.75, 0.625, 0.75, 0.625, 0.5, 0.625, 0.5, 0.625, 0.5, 0.625, 0.75, 0.875, 0.6758, 0.875, 0.5, 0.625, 0.5, 0.625, 0.5, 0.625, 0.25, 0.625, 0.25, 0.625, 0.75, 0.625, 0.75, 0.875, 0.6758, 0.875, 0.6758, 0.625, 0.75, 0.625, 0.75, 0.625, 0.5, 0.625, 0.5, 0.625, 0.5, 0.625, 0.5, 0.625, 0.25, 0.625, 0.25, 0.6308, 0.9612, 0.6308, 0.9612, 0.625, 0.75, 0.625, 0.75, 0.4344, 0.5, 0.4344, 0.5, 0.4344, 0.5, 0.4344, 0.5, 0.4344, 0.75, 0.4344, 0.75, 0.4344, 0.5, 0.4344, 0.5, 0.4344, 0.75, 0.4344, 0.75, 0.4344, 0.75, 0.4344, 0.75, 0.4344, 0.5, 0.4344, 0.5, 0.4344, 0.75, 0.4344, 0.75, 0.4344, 0.75, 0.4344, 0.75, 0.4344, 0.5, 0.4344, 0.5, 0.4344, 0.75, 0.4344, 0.75, 0.4344, 0.5, 0.4344, 0.5, 0.4344, 0.75, 0.4344, 0.75, 0.4344, 0.75, 0.4344, 0.75, 0.4344, 0.5, 0.4344, 0.5, 0.4344, 0.75, 0.4344, 0.75, 0.4344, 0.5, 0.4344, 0.5, 0.4344, 0.75, 0.4344, 0.75, 0.4344, 0.75, 0.4344, 0.75, 0.4344, 0.75, 0.4344, 0.75, 0.4344, 0.75, 0.4344, 0.75, 0.4344, 0.5, 0.4344, 0.5, 0.4344, 0.5, 0.4344, 0.5, 0.4344, 0.5, 0.4344, 0.5, 0.4344, 0.75, 0.4344, 0.75, 0.4344, 0.75, 0.4344, 0.75, 0.4344, 0.75, 0.4344, 0.75, 0.4344, 0.75, 0.4344, 0.75, 0.4344, 0.75, 0.4344, 0.75, 0.4344, 0.75, 0.4344, 0.75, 0.4344, 0.75, 0.4344, 0.75, 0.4344, 0.75, 0.4344, 0.75, 0.4344, 0.75, 0.4344, 0.75, 0.4344, 0.75, 0.4344, 0.75, 0.4344, 0.75, 0.4344, 0.75, 0.4344, 0.75, 0.4344, 0.75, 0.4344, 0.75, 0.4344, 0.75, 0.4344, 0.75, 0.4344, 0.75, 0.4344, 0.75, 0.4344, 0.75, 0.4344, 0.75, 0.4344, 0.75, 0.4344, 0.75, 0.4344, 0.75, 0.4344, 0.5, 0.4344, 0.5, 0.4344, 0.5, 0.4344, 0.5, 0.4344, 0.75, 0.4344, 0.75, 0.4344, 0.5, 0.4344, 0.5, 0.4344, 0.5, 0.4344, 0.5, 0.4344, 0.75, 0.4344, 0.75, 0.4344, 0.75, 0.4344, 0.75, 0.625, 0.75, 0.625, 0.75, 0.875, 0.6758, 0.875, 0.6758, 0.625, 0.75, 0.625, 0.75, 0.625, 0.75, 0.625, 0.75, 0.625, 0.75, 0.625, 0.75, 0.625, 0.75, 0.625, 0.75, 0.6308, 0.9612, 0.6308, 0.9612, 0.625, 0.75, 0.625, 0.75, 0.6484, 0.7987, 0.7173, 0.8528, 0.7173, 0.8528, 0.6484, 0.7987, 0.6308, 0.9612, 0.6308, 0.9612, 0.625, 0.75, 0.625, 0.75, 0.625, 0.75, 0.625, 0.75, 0.625, 0.75, 0.625, 0.75, 0.625, 0.75, 0.625, 0.75, 0.625, 0.75, 0.625, 0.75, 0.6384, 0.7779, 0.6804, 0.8994, 0.6676, 0.9146, 0.635, 0.7709, 0.6447, 0.7684, 0.6384, 0.7779, 0.635, 0.7709, 0.6398, 0.7637, 0.7806, 0.7812, 0.6911, 0.7554, 0.625, 0.75, 0.875, 0.6758, 0.6911, 0.7554, 0.6655, 0.773, 0.625, 0.75, 0.625, 0.75, 0.6804, 0.8994, 0.6384, 0.7779, 0.635, 0.7709, 0.6676, 0.9146, 0.6384, 0.7779, 0.6447, 0.7684, 0.6398, 0.7637, 0.635, 0.7709, 0.6911, 0.7554, 0.7806, 0.7812, 0.875, 0.6758, 0.625, 0.75, 0.6655, 0.773, 0.6911, 0.7554, 0.625, 0.75, 0.625, 0.75, 0.7173, 0.8528, 0.6484, 0.7987, 0.6655, 0.773, 0.6911, 0.7554, 0.7806, 0.7812, 0.7173, 0.8528, 0.7806, 0.7812, 0.6911, 0.7554, 0.6655, 0.773, 0.6484, 0.7987, 0.7173, 0.8528, 0.6484, 0.7987, 0.6484, 0.7987, 0.7173, 0.8528, 0.6911, 0.7554, 0.6655, 0.773, 0.6655, 0.773, 0.6911, 0.7554, 0.6655, 0.773, 0.6484, 0.7987, 0.6484, 0.7987, 0.6655, 0.773, 0.6655, 0.773, 0.6911, 0.7554, 0.6911, 0.7554, 0.6655, 0.773, 0.6484, 0.7987, 0.6655, 0.773, 0.6655, 0.773, 0.6484, 0.7987, 0.7806, 0.7812, 0.6911, 0.7554, 0.6911, 0.7554, 0.7806, 0.7812, 0.635, 0.7709, 0.6676, 0.9146, 0.6308, 0.9612, 0.625, 0.75, 0.6398, 0.7637, 0.635, 0.7709, 0.625, 0.75, 0.625, 0.75, 0.6676, 0.9146, 0.635, 0.7709, 0.625, 0.75, 0.6308, 0.9612, 0.635, 0.7709, 0.6398, 0.7637, 0.625, 0.75, 0.625, 0.75, 0.6804, 0.8994, 0.6384, 0.7779, 0.6484, 0.7987, 0.7173, 0.8528, 0.6384, 0.7779, 0.6447, 0.7684, 0.6655, 0.773, 0.6484, 0.7987, 0.6384, 0.7779, 0.6804, 0.8994, 0.7173, 0.8528, 0.6484, 0.7987, 0.6447, 0.7684, 0.6384, 0.7779, 0.6484, 0.7987, 0.6655, 0.773, 0.6447, 0.7684, 0.6398, 0.7637, 0.625, 0.75, 0.6655, 0.773, 0.6398, 0.7637, 0.6447, 0.7684, 0.6655, 0.773, 0.625, 0.75])
me_cube.materials.append(mat_material)
me_cube.materials.append(mat_material_001)
me_cube.materials.append(mat_material_002)
me_cube.materials.append(mat_material_004)
me_cube.materials.append(mat_material_003)
me_cube.use_mirror_vertex_groups = False
me_cube.update()

# ---- objects
ob_cube = bpy.data.objects.new('Cube', me_cube)

# ---- transforms, parenting, visibility, modifiers, constraints
ob_cube.location = (0.0, 0.0, 4.236)
ob_cube.lock_rotations_4d = False
ob_cube.empty_display_type = 'ARROWS'
ob_cube.lineart.crease_threshold = 0.0
_vg = ob_cube.vertex_groups.new(name='Bone')
_vg = ob_cube.vertex_groups.new(name='Bone.001')
_vg = ob_cube.vertex_groups.new(name='Bone.002')
_vg = ob_cube.vertex_groups.new(name='Bone.003')
_vg = ob_cube.vertex_groups.new(name='Bone.004')
_vg = ob_cube.vertex_groups.new(name='UpperArm.l')
_vg = ob_cube.vertex_groups.new(name='MidArm.l')
_vg = ob_cube.vertex_groups.new(name='LowerArm.l')
_vg = ob_cube.vertex_groups.new(name='Hand.l')
_vg = ob_cube.vertex_groups.new(name='Fingers.l')
_vg = ob_cube.vertex_groups.new(name='Thumb.l')
_vg = ob_cube.vertex_groups.new(name='UpperArm.r')
_vg = ob_cube.vertex_groups.new(name='MidArm.r')
_vg = ob_cube.vertex_groups.new(name='LowerArm.r')
_vg = ob_cube.vertex_groups.new(name='Hand.r')
_vg = ob_cube.vertex_groups.new(name='Fingers.r')
_vg = ob_cube.vertex_groups.new(name='Thumb.r')
_vg = ob_cube.vertex_groups.new(name='Hip.l')
_vg = ob_cube.vertex_groups.new(name='UpperLeg.l')
_vg = ob_cube.vertex_groups.new(name='Leg.l')
_vg = ob_cube.vertex_groups.new(name='Ankle.l')
_vg = ob_cube.vertex_groups.new(name='Foot.l')
_vg = ob_cube.vertex_groups.new(name='Hip.r')
_vg = ob_cube.vertex_groups.new(name='UpperLeg.r')
_vg = ob_cube.vertex_groups.new(name='Leg.r')
_vg = ob_cube.vertex_groups.new(name='Ankle.r')
_vg = ob_cube.vertex_groups.new(name='Foot.r')
_vg = ob_cube.vertex_groups.new(name='Spine Base')
_vg = ob_cube.vertex_groups.new(name='Spine Middle')
_vg = ob_cube.vertex_groups.new(name='Upper Spine')
_vg = ob_cube.vertex_groups.new(name='Head')
_vg = ob_cube.vertex_groups.new(name='Upper Arm.l')
_vg = ob_cube.vertex_groups.new(name='Forearm.l')
_vg = ob_cube.vertex_groups.new(name='Wrist.l')
_vg = ob_cube.vertex_groups.new(name='Upper Arm.r')
_vg = ob_cube.vertex_groups.new(name='Forearm.r')
_vg = ob_cube.vertex_groups.new(name='Wrist.r')
_vg = ob_cube.vertex_groups.new(name='Upper Leg.l')
_vg = ob_cube.vertex_groups.new(name='Lower Leg.l')
_vg = ob_cube.vertex_groups.new(name='Upper Leg.r')
_vg = ob_cube.vertex_groups.new(name='Lower Leg.r')
_vg = ob_cube.vertex_groups.new(name='Bone.005')
_vg = ob_cube.vertex_groups.new(name='Bone.006')
_vg = ob_cube.vertex_groups.new(name='Bone.007')
_vg = ob_cube.vertex_groups.new(name='Bone.008')
_vg = ob_cube.vertex_groups.new(name='Bone.009')
_vg = ob_cube.vertex_groups.new(name='Bone.010')
_vg = ob_cube.vertex_groups.new(name='Bone.011')
_vg = ob_cube.vertex_groups.new(name='Bone.015')
_vg = ob_cube.vertex_groups.new(name='Bone.016')
_vg = ob_cube.vertex_groups.new(name='Bone.012')
_vg = ob_cube.vertex_groups.new(name='Bone.013')
_vg = ob_cube.vertex_groups.new(name='Bone.014')
_vg = ob_cube.vertex_groups.new(name='Shoulder.l')
_vg = ob_cube.vertex_groups.new(name='Arm.l')
_vg = ob_cube.vertex_groups.new(name='Shoulder.r')
_vg = ob_cube.vertex_groups.new(name='Arm.r')
_m = ob_cube.modifiers.new('Subdivision', 'SUBSURF')
_m.levels = 2

# ---- collection membership
col_collection.objects.link(ob_cube)

# ---- scene / render settings (as saved in the file)
scene.frame_start = 1; scene.frame_end = 125; scene.frame_set(1)
scene.render.engine = 'BLENDER_EEVEE_NEXT'
scene.render.image_settings.file_format = 'FFMPEG'
scene.render.image_settings.color_mode = 'RGB'
scene.cycles.sampling_pattern = 'TABULATED_SOBOL'
bpy.context.view_layer.update()

# ---- added for rendering (the .blend has no active camera and no usable light): camera, sun
cam_auto = bpy.data.cameras.new('AutoCamera')
cam_auto.lens = 50.0
cam_auto.sensor_width = 36.0
cam_auto.clip_end = 1000.0
ob_auto_camera = bpy.data.objects.new('AutoCamera', cam_auto)
scene.collection.objects.link(ob_auto_camera)
ob_auto_camera.location = (6.59099, -7.91487, 8.49809)
ob_auto_camera.rotation_euler = (1.09748, -7.21219e-08, 0.694738)
scene.camera = ob_auto_camera
light_auto_sun = bpy.data.lights.new('AutoSun', 'SUN')
light_auto_sun.energy = 3.0
light_auto_sun.angle = 0.0523599
ob_auto_sun = bpy.data.objects.new('AutoSun', light_auto_sun)
scene.collection.objects.link(ob_auto_sun)
ob_auto_sun.rotation_euler = (0.872665, 0.174533, 0.523599)
bpy.context.view_layer.update()
